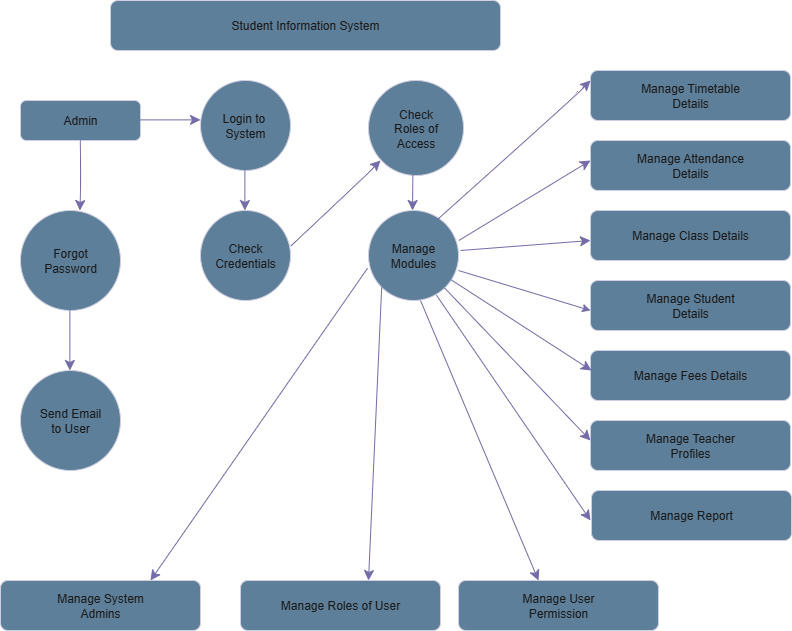

The diagram above was exported from draw.io. Its source (the exported page's mxGraphModel, read from the mxfile embedded in the PNG):
<mxGraphModel dx="1303" dy="768" grid="1" gridSize="10" guides="1" tooltips="1" connect="1" arrows="1" fold="1" page="1" pageScale="1" pageWidth="850" pageHeight="1100" background="none" math="0" shadow="0">
  <root>
    <mxCell id="0" />
    <mxCell id="1" parent="0" />
    <mxCell id="ID_U_3ZZ3jrBE_M0CVlP-13" style="edgeStyle=none;curved=1;rounded=1;orthogonalLoop=1;jettySize=auto;html=1;exitX=1;exitY=0.5;exitDx=0;exitDy=0;fontSize=12;startSize=8;endSize=8;labelBackgroundColor=none;fontColor=default;strokeColor=#736CA8;" edge="1" parent="1">
      <mxGeometry relative="1" as="geometry">
        <mxPoint x="320" y="280" as="sourcePoint" />
        <mxPoint x="320" y="280" as="targetPoint" />
      </mxGeometry>
    </mxCell>
    <mxCell id="ID_U_3ZZ3jrBE_M0CVlP-25" value="Student Information System" style="rounded=1;whiteSpace=wrap;html=1;labelBackgroundColor=none;fillColor=#5D7F99;strokeColor=#D0CEE2;fontColor=#1A1A1A;" vertex="1" parent="1">
      <mxGeometry x="120" y="30" width="390" height="50" as="geometry" />
    </mxCell>
    <mxCell id="ID_U_3ZZ3jrBE_M0CVlP-32" value="Admin" style="rounded=1;whiteSpace=wrap;html=1;labelBackgroundColor=none;fillColor=#5D7F99;strokeColor=#D0CEE2;fontColor=#1A1A1A;" vertex="1" parent="1">
      <mxGeometry x="30" y="130" width="120" height="40" as="geometry" />
    </mxCell>
    <mxCell id="ID_U_3ZZ3jrBE_M0CVlP-33" value="" style="endArrow=classic;html=1;rounded=1;fontSize=12;startSize=8;endSize=8;curved=1;labelBackgroundColor=none;fontColor=default;strokeColor=#736CA8;" edge="1" parent="1">
      <mxGeometry width="50" height="50" relative="1" as="geometry">
        <mxPoint x="150" y="149.38" as="sourcePoint" />
        <mxPoint x="210" y="149.38" as="targetPoint" />
      </mxGeometry>
    </mxCell>
    <mxCell id="ID_U_3ZZ3jrBE_M0CVlP-34" value="Login to&amp;nbsp;&lt;br&gt;System" style="ellipse;whiteSpace=wrap;html=1;aspect=fixed;labelBackgroundColor=none;fillColor=#5D7F99;strokeColor=#D0CEE2;fontColor=#1A1A1A;rounded=1;" vertex="1" parent="1">
      <mxGeometry x="210" y="110" width="90" height="90" as="geometry" />
    </mxCell>
    <mxCell id="ID_U_3ZZ3jrBE_M0CVlP-35" value="" style="endArrow=classic;html=1;rounded=1;fontSize=12;startSize=8;endSize=8;curved=1;labelBackgroundColor=none;fontColor=default;strokeColor=#736CA8;" edge="1" parent="1">
      <mxGeometry width="50" height="50" relative="1" as="geometry">
        <mxPoint x="89.76" y="170" as="sourcePoint" />
        <mxPoint x="89.38000000000001" y="240" as="targetPoint" />
        <Array as="points">
          <mxPoint x="90.38000000000001" y="210" />
        </Array>
      </mxGeometry>
    </mxCell>
    <mxCell id="ID_U_3ZZ3jrBE_M0CVlP-37" value="" style="endArrow=classic;html=1;rounded=1;fontSize=12;startSize=8;endSize=8;curved=1;labelBackgroundColor=none;fontColor=default;strokeColor=#736CA8;" edge="1" parent="1">
      <mxGeometry width="50" height="50" relative="1" as="geometry">
        <mxPoint x="254.38" y="200" as="sourcePoint" />
        <mxPoint x="254.38" y="240" as="targetPoint" />
      </mxGeometry>
    </mxCell>
    <mxCell id="ID_U_3ZZ3jrBE_M0CVlP-38" value="Forgot&lt;br&gt;Password" style="ellipse;whiteSpace=wrap;html=1;aspect=fixed;labelBackgroundColor=none;fillColor=#5D7F99;strokeColor=#D0CEE2;fontColor=#1A1A1A;rounded=1;" vertex="1" parent="1">
      <mxGeometry x="30" y="240" width="100" height="100" as="geometry" />
    </mxCell>
    <mxCell id="ID_U_3ZZ3jrBE_M0CVlP-39" value="Check&lt;br&gt;Credentials" style="ellipse;whiteSpace=wrap;html=1;aspect=fixed;labelBackgroundColor=none;fillColor=#5D7F99;strokeColor=#D0CEE2;fontColor=#1A1A1A;rounded=1;" vertex="1" parent="1">
      <mxGeometry x="210" y="240" width="90" height="90" as="geometry" />
    </mxCell>
    <mxCell id="ID_U_3ZZ3jrBE_M0CVlP-40" style="edgeStyle=none;curved=1;rounded=1;orthogonalLoop=1;jettySize=auto;html=1;exitX=0;exitY=0.5;exitDx=0;exitDy=0;fontSize=12;startSize=8;endSize=8;labelBackgroundColor=none;fontColor=default;strokeColor=#736CA8;" edge="1" parent="1" source="ID_U_3ZZ3jrBE_M0CVlP-38" target="ID_U_3ZZ3jrBE_M0CVlP-38">
      <mxGeometry relative="1" as="geometry" />
    </mxCell>
    <mxCell id="ID_U_3ZZ3jrBE_M0CVlP-41" value="Check&lt;br&gt;Roles of&lt;br&gt;Access" style="ellipse;whiteSpace=wrap;html=1;aspect=fixed;labelBackgroundColor=none;fillColor=#5D7F99;strokeColor=#D0CEE2;fontColor=#1A1A1A;rounded=1;" vertex="1" parent="1">
      <mxGeometry x="378" y="110" width="95" height="95" as="geometry" />
    </mxCell>
    <mxCell id="ID_U_3ZZ3jrBE_M0CVlP-42" value="Manage&lt;br&gt;Modules" style="ellipse;whiteSpace=wrap;html=1;aspect=fixed;labelBackgroundColor=none;fillColor=#5D7F99;strokeColor=#D0CEE2;fontColor=#1A1A1A;rounded=1;" vertex="1" parent="1">
      <mxGeometry x="378" y="240" width="90" height="90" as="geometry" />
    </mxCell>
    <mxCell id="ID_U_3ZZ3jrBE_M0CVlP-43" value="Send Email&lt;br&gt;to User" style="ellipse;whiteSpace=wrap;html=1;aspect=fixed;labelBackgroundColor=none;fillColor=#5D7F99;strokeColor=#D0CEE2;fontColor=#1A1A1A;rounded=1;" vertex="1" parent="1">
      <mxGeometry x="30" y="400" width="100" height="100" as="geometry" />
    </mxCell>
    <mxCell id="ID_U_3ZZ3jrBE_M0CVlP-44" value="" style="endArrow=classic;html=1;rounded=1;fontSize=12;startSize=8;endSize=8;curved=1;labelBackgroundColor=none;fontColor=default;strokeColor=#736CA8;" edge="1" parent="1">
      <mxGeometry width="50" height="50" relative="1" as="geometry">
        <mxPoint x="79.37" y="340" as="sourcePoint" />
        <mxPoint x="79.37" y="400" as="targetPoint" />
      </mxGeometry>
    </mxCell>
    <mxCell id="ID_U_3ZZ3jrBE_M0CVlP-48" value="Manage Attendance&lt;br&gt;Details" style="rounded=1;whiteSpace=wrap;html=1;labelBackgroundColor=none;fillColor=#5D7F99;strokeColor=#D0CEE2;fontColor=#1A1A1A;" vertex="1" parent="1">
      <mxGeometry x="600" y="170" width="200" height="50" as="geometry" />
    </mxCell>
    <mxCell id="ID_U_3ZZ3jrBE_M0CVlP-49" style="edgeStyle=none;curved=1;rounded=1;orthogonalLoop=1;jettySize=auto;html=1;exitX=0;exitY=0.5;exitDx=0;exitDy=0;fontSize=12;startSize=8;endSize=8;labelBackgroundColor=none;fontColor=default;strokeColor=#736CA8;" edge="1" parent="1" source="ID_U_3ZZ3jrBE_M0CVlP-48" target="ID_U_3ZZ3jrBE_M0CVlP-48">
      <mxGeometry relative="1" as="geometry" />
    </mxCell>
    <mxCell id="ID_U_3ZZ3jrBE_M0CVlP-50" value="Manage Timetable&lt;br&gt;Details" style="rounded=1;whiteSpace=wrap;html=1;labelBackgroundColor=none;fillColor=#5D7F99;strokeColor=#D0CEE2;fontColor=#1A1A1A;" vertex="1" parent="1">
      <mxGeometry x="600" y="100" width="200" height="50" as="geometry" />
    </mxCell>
    <mxCell id="ID_U_3ZZ3jrBE_M0CVlP-51" value="Manage Class Details" style="rounded=1;whiteSpace=wrap;html=1;labelBackgroundColor=none;fillColor=#5D7F99;strokeColor=#D0CEE2;fontColor=#1A1A1A;" vertex="1" parent="1">
      <mxGeometry x="600" y="240" width="200" height="50" as="geometry" />
    </mxCell>
    <mxCell id="ID_U_3ZZ3jrBE_M0CVlP-52" value="Manage Student&lt;br&gt;Details" style="rounded=1;whiteSpace=wrap;html=1;labelBackgroundColor=none;fillColor=#5D7F99;strokeColor=#D0CEE2;fontColor=#1A1A1A;" vertex="1" parent="1">
      <mxGeometry x="600" y="310" width="200" height="50" as="geometry" />
    </mxCell>
    <mxCell id="ID_U_3ZZ3jrBE_M0CVlP-54" value="Manage Fees Details" style="rounded=1;whiteSpace=wrap;html=1;labelBackgroundColor=none;fillColor=#5D7F99;strokeColor=#D0CEE2;fontColor=#1A1A1A;" vertex="1" parent="1">
      <mxGeometry x="600" y="380" width="200" height="50" as="geometry" />
    </mxCell>
    <mxCell id="ID_U_3ZZ3jrBE_M0CVlP-55" value="Manage Teacher&lt;br&gt;Profiles" style="rounded=1;whiteSpace=wrap;html=1;labelBackgroundColor=none;fillColor=#5D7F99;strokeColor=#D0CEE2;fontColor=#1A1A1A;" vertex="1" parent="1">
      <mxGeometry x="600" y="450" width="200" height="50" as="geometry" />
    </mxCell>
    <mxCell id="ID_U_3ZZ3jrBE_M0CVlP-56" value="Manage Report" style="rounded=1;whiteSpace=wrap;html=1;labelBackgroundColor=none;fillColor=#5D7F99;strokeColor=#D0CEE2;fontColor=#1A1A1A;" vertex="1" parent="1">
      <mxGeometry x="601" y="520" width="200" height="50" as="geometry" />
    </mxCell>
    <mxCell id="ID_U_3ZZ3jrBE_M0CVlP-57" value="Manage System&lt;br&gt;Admins" style="rounded=1;whiteSpace=wrap;html=1;labelBackgroundColor=none;fillColor=#5D7F99;strokeColor=#D0CEE2;fontColor=#1A1A1A;" vertex="1" parent="1">
      <mxGeometry x="10" y="610" width="200" height="50" as="geometry" />
    </mxCell>
    <mxCell id="ID_U_3ZZ3jrBE_M0CVlP-58" value="Manage Roles of User" style="rounded=1;whiteSpace=wrap;html=1;labelBackgroundColor=none;fillColor=#5D7F99;strokeColor=#D0CEE2;fontColor=#1A1A1A;" vertex="1" parent="1">
      <mxGeometry x="250" y="610" width="200" height="50" as="geometry" />
    </mxCell>
    <mxCell id="ID_U_3ZZ3jrBE_M0CVlP-59" value="Manage User&lt;br&gt;Permission" style="rounded=1;whiteSpace=wrap;html=1;labelBackgroundColor=none;fillColor=#5D7F99;strokeColor=#D0CEE2;fontColor=#1A1A1A;" vertex="1" parent="1">
      <mxGeometry x="468" y="610" width="200" height="50" as="geometry" />
    </mxCell>
    <mxCell id="ID_U_3ZZ3jrBE_M0CVlP-60" value="" style="endArrow=classic;html=1;rounded=1;fontSize=12;startSize=8;endSize=8;curved=1;labelBackgroundColor=none;fontColor=default;strokeColor=#736CA8;" edge="1" parent="1">
      <mxGeometry width="50" height="50" relative="1" as="geometry">
        <mxPoint x="422.38" y="205" as="sourcePoint" />
        <mxPoint x="422" y="240" as="targetPoint" />
      </mxGeometry>
    </mxCell>
    <mxCell id="ID_U_3ZZ3jrBE_M0CVlP-61" value="" style="endArrow=classic;html=1;rounded=1;fontSize=12;startSize=8;endSize=8;curved=1;exitX=1;exitY=0.397;exitDx=0;exitDy=0;exitPerimeter=0;labelBackgroundColor=none;fontColor=default;strokeColor=#736CA8;" edge="1" parent="1" source="ID_U_3ZZ3jrBE_M0CVlP-39">
      <mxGeometry width="50" height="50" relative="1" as="geometry">
        <mxPoint x="340" y="240" as="sourcePoint" />
        <mxPoint x="390" y="190" as="targetPoint" />
        <Array as="points">
          <mxPoint x="370" y="210" />
        </Array>
      </mxGeometry>
    </mxCell>
    <mxCell id="ID_U_3ZZ3jrBE_M0CVlP-62" value="" style="endArrow=classic;html=1;rounded=1;fontSize=12;startSize=8;endSize=8;curved=1;exitX=0.756;exitY=0.108;exitDx=0;exitDy=0;exitPerimeter=0;labelBackgroundColor=none;fontColor=default;strokeColor=#736CA8;" edge="1" parent="1" source="ID_U_3ZZ3jrBE_M0CVlP-42">
      <mxGeometry width="50" height="50" relative="1" as="geometry">
        <mxPoint x="454.8198051533948" y="243.18019484660533" as="sourcePoint" />
        <mxPoint x="600" y="110" as="targetPoint" />
        <Array as="points">
          <mxPoint x="580" y="130" />
        </Array>
      </mxGeometry>
    </mxCell>
    <mxCell id="ID_U_3ZZ3jrBE_M0CVlP-64" value="" style="endArrow=classic;html=1;rounded=1;fontSize=12;startSize=8;endSize=8;curved=1;exitX=0.689;exitY=1;exitDx=0;exitDy=0;exitPerimeter=0;entryX=0.4;entryY=0;entryDx=0;entryDy=0;entryPerimeter=0;labelBackgroundColor=none;fontColor=default;strokeColor=#736CA8;" edge="1" parent="1" target="ID_U_3ZZ3jrBE_M0CVlP-59">
      <mxGeometry width="50" height="50" relative="1" as="geometry">
        <mxPoint x="430" y="330" as="sourcePoint" />
        <mxPoint x="513.99" y="605.75" as="targetPoint" />
      </mxGeometry>
    </mxCell>
    <mxCell id="ID_U_3ZZ3jrBE_M0CVlP-66" value="" style="endArrow=classic;html=1;rounded=1;fontSize=12;startSize=8;endSize=8;curved=1;exitX=0;exitY=1;exitDx=0;exitDy=0;entryX=0.33;entryY=0.055;entryDx=0;entryDy=0;entryPerimeter=0;labelBackgroundColor=none;fontColor=default;strokeColor=#736CA8;" edge="1" parent="1" source="ID_U_3ZZ3jrBE_M0CVlP-42">
      <mxGeometry width="50" height="50" relative="1" as="geometry">
        <mxPoint x="312" y="327" as="sourcePoint" />
        <mxPoint x="378" y="610" as="targetPoint" />
      </mxGeometry>
    </mxCell>
    <mxCell id="ID_U_3ZZ3jrBE_M0CVlP-67" value="" style="endArrow=classic;html=1;rounded=1;fontSize=12;startSize=8;endSize=8;curved=1;exitX=-0.011;exitY=0.642;exitDx=0;exitDy=0;entryX=0.33;entryY=0.055;entryDx=0;entryDy=0;entryPerimeter=0;exitPerimeter=0;labelBackgroundColor=none;fontColor=default;strokeColor=#736CA8;" edge="1" parent="1" source="ID_U_3ZZ3jrBE_M0CVlP-42">
      <mxGeometry width="50" height="50" relative="1" as="geometry">
        <mxPoint x="173" y="317" as="sourcePoint" />
        <mxPoint x="160" y="610" as="targetPoint" />
      </mxGeometry>
    </mxCell>
    <mxCell id="ID_U_3ZZ3jrBE_M0CVlP-68" value="" style="endArrow=classic;html=1;rounded=1;fontSize=12;fontColor=default;startSize=8;endSize=8;curved=1;exitX=1.004;exitY=0.333;exitDx=0;exitDy=0;exitPerimeter=0;labelBackgroundColor=none;strokeColor=#736CA8;" edge="1" parent="1" source="ID_U_3ZZ3jrBE_M0CVlP-42">
      <mxGeometry width="50" height="50" relative="1" as="geometry">
        <mxPoint x="470" y="270" as="sourcePoint" />
        <mxPoint x="600" y="190" as="targetPoint" />
      </mxGeometry>
    </mxCell>
    <mxCell id="ID_U_3ZZ3jrBE_M0CVlP-70" value="" style="endArrow=classic;html=1;rounded=1;fontSize=12;fontColor=default;startSize=8;endSize=8;curved=1;labelBackgroundColor=none;strokeColor=#736CA8;" edge="1" parent="1">
      <mxGeometry width="50" height="50" relative="1" as="geometry">
        <mxPoint x="470" y="280" as="sourcePoint" />
        <mxPoint x="600" y="270" as="targetPoint" />
      </mxGeometry>
    </mxCell>
    <mxCell id="ID_U_3ZZ3jrBE_M0CVlP-71" value="" style="endArrow=classic;html=1;rounded=1;fontSize=12;fontColor=default;curved=1;labelBackgroundColor=none;strokeColor=#736CA8;" edge="1" parent="1">
      <mxGeometry width="50" height="50" relative="1" as="geometry">
        <mxPoint x="468" y="300" as="sourcePoint" />
        <mxPoint x="600" y="340" as="targetPoint" />
      </mxGeometry>
    </mxCell>
    <mxCell id="ID_U_3ZZ3jrBE_M0CVlP-74" value="" style="endArrow=classic;html=1;rounded=1;fontSize=12;startSize=8;endSize=8;curved=1;labelBackgroundColor=none;strokeColor=#736CA8;fontColor=default;" edge="1" parent="1" source="ID_U_3ZZ3jrBE_M0CVlP-42">
      <mxGeometry width="50" height="50" relative="1" as="geometry">
        <mxPoint x="431" y="340" as="sourcePoint" />
        <mxPoint x="601" y="400" as="targetPoint" />
      </mxGeometry>
    </mxCell>
    <mxCell id="ID_U_3ZZ3jrBE_M0CVlP-75" value="" style="endArrow=classic;html=1;rounded=1;fontSize=12;startSize=8;endSize=8;curved=1;labelBackgroundColor=none;strokeColor=#736CA8;fontColor=default;" edge="1" parent="1" source="ID_U_3ZZ3jrBE_M0CVlP-42">
      <mxGeometry width="50" height="50" relative="1" as="geometry">
        <mxPoint x="425" y="474.38" as="sourcePoint" />
        <mxPoint x="600" y="470" as="targetPoint" />
      </mxGeometry>
    </mxCell>
    <mxCell id="ID_U_3ZZ3jrBE_M0CVlP-77" value="" style="endArrow=classic;html=1;rounded=1;fontSize=12;startSize=8;endSize=8;curved=1;exitX=0.756;exitY=0.942;exitDx=0;exitDy=0;exitPerimeter=0;labelBackgroundColor=none;strokeColor=#736CA8;fontColor=default;" edge="1" parent="1" source="ID_U_3ZZ3jrBE_M0CVlP-42">
      <mxGeometry width="50" height="50" relative="1" as="geometry">
        <mxPoint x="425" y="330" as="sourcePoint" />
        <mxPoint x="600" y="550" as="targetPoint" />
      </mxGeometry>
    </mxCell>
  </root>
</mxGraphModel>